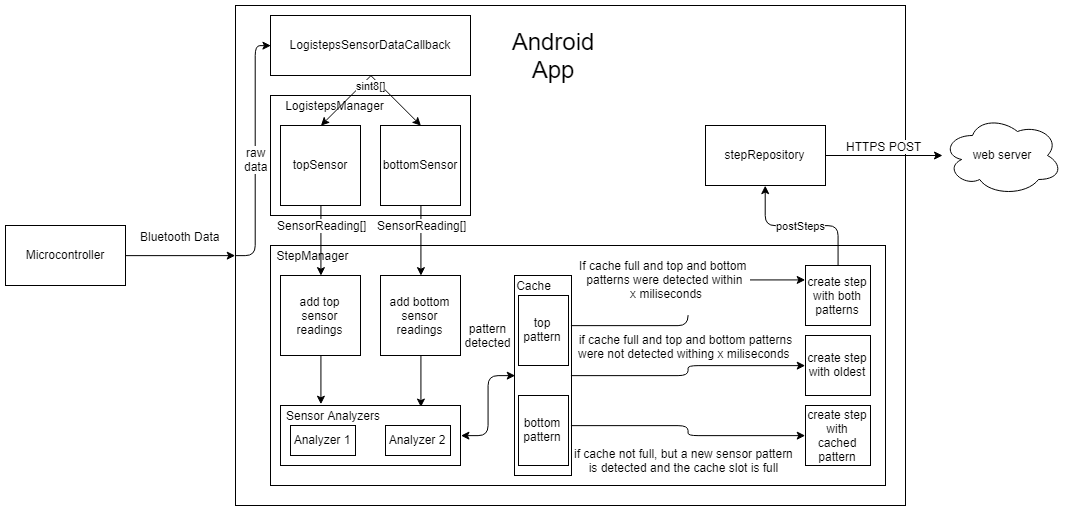

The diagram above was exported from draw.io. Its source (the exported page's mxGraphModel, read from the mxfile embedded in the PNG):
<mxGraphModel dx="1586" dy="627" grid="1" gridSize="10" guides="1" tooltips="1" connect="1" arrows="1" fold="1" page="1" pageScale="1" pageWidth="850" pageHeight="1100" math="0" shadow="0">
  <root>
    <mxCell id="0" />
    <mxCell id="1" parent="0" />
    <mxCell id="_X1Hi8sjXNQc-nEfM6Tk-1" value="Microcontroller" style="rounded=0;whiteSpace=wrap;html=1;" parent="1" vertex="1">
      <mxGeometry x="60" y="300" width="120" height="60" as="geometry" />
    </mxCell>
    <mxCell id="_X1Hi8sjXNQc-nEfM6Tk-2" value="" style="rounded=0;whiteSpace=wrap;html=1;" parent="1" vertex="1">
      <mxGeometry x="290" y="80" width="670" height="500" as="geometry" />
    </mxCell>
    <mxCell id="_X1Hi8sjXNQc-nEfM6Tk-3" value="" style="endArrow=classic;html=1;entryX=0;entryY=0.5;entryDx=0;entryDy=0;exitX=1;exitY=0.5;exitDx=0;exitDy=0;" parent="1" source="_X1Hi8sjXNQc-nEfM6Tk-1" target="_X1Hi8sjXNQc-nEfM6Tk-2" edge="1">
      <mxGeometry width="50" height="50" relative="1" as="geometry">
        <mxPoint x="150" y="400" as="sourcePoint" />
        <mxPoint x="200" y="350" as="targetPoint" />
      </mxGeometry>
    </mxCell>
    <mxCell id="_X1Hi8sjXNQc-nEfM6Tk-4" value="Bluetooth Data&lt;br&gt;" style="text;html=1;resizable=0;points=[];align=center;verticalAlign=middle;labelBackgroundColor=#ffffff;" parent="_X1Hi8sjXNQc-nEfM6Tk-3" vertex="1" connectable="0">
      <mxGeometry x="0.2621" y="-2" relative="1" as="geometry">
        <mxPoint x="-16" y="-22" as="offset" />
      </mxGeometry>
    </mxCell>
    <mxCell id="_X1Hi8sjXNQc-nEfM6Tk-6" value="LogistepsSensorDataCallback" style="rounded=0;whiteSpace=wrap;html=1;" parent="1" vertex="1">
      <mxGeometry x="325" y="90" width="200" height="60" as="geometry" />
    </mxCell>
    <mxCell id="_X1Hi8sjXNQc-nEfM6Tk-8" value="" style="endArrow=classic;html=1;entryX=0;entryY=0.5;entryDx=0;entryDy=0;exitX=0;exitY=0.5;exitDx=0;exitDy=0;edgeStyle=orthogonalEdgeStyle;" parent="1" source="_X1Hi8sjXNQc-nEfM6Tk-2" target="_X1Hi8sjXNQc-nEfM6Tk-6" edge="1">
      <mxGeometry width="50" height="50" relative="1" as="geometry">
        <mxPoint x="50" y="430" as="sourcePoint" />
        <mxPoint x="100" y="380" as="targetPoint" />
        <Array as="points">
          <mxPoint x="310" y="330" />
          <mxPoint x="310" y="120" />
        </Array>
      </mxGeometry>
    </mxCell>
    <mxCell id="_X1Hi8sjXNQc-nEfM6Tk-40" value="raw&lt;br&gt;data&lt;br&gt;" style="text;html=1;resizable=0;points=[];align=center;verticalAlign=middle;labelBackgroundColor=#ffffff;" parent="_X1Hi8sjXNQc-nEfM6Tk-8" vertex="1" connectable="0">
      <mxGeometry x="-0.3487" y="-6" relative="1" as="geometry">
        <mxPoint x="-6" y="-37" as="offset" />
      </mxGeometry>
    </mxCell>
    <mxCell id="_X1Hi8sjXNQc-nEfM6Tk-9" value="" style="rounded=0;whiteSpace=wrap;html=1;" parent="1" vertex="1">
      <mxGeometry x="325" y="170" width="200" height="120" as="geometry" />
    </mxCell>
    <mxCell id="_X1Hi8sjXNQc-nEfM6Tk-10" value="topSensor" style="whiteSpace=wrap;html=1;aspect=fixed;" parent="1" vertex="1">
      <mxGeometry x="335" y="200" width="80" height="80" as="geometry" />
    </mxCell>
    <mxCell id="_X1Hi8sjXNQc-nEfM6Tk-11" value="bottomSensor" style="whiteSpace=wrap;html=1;aspect=fixed;" parent="1" vertex="1">
      <mxGeometry x="435" y="200" width="80" height="80" as="geometry" />
    </mxCell>
    <mxCell id="_X1Hi8sjXNQc-nEfM6Tk-13" value="LogistepsManager" style="text;html=1;strokeColor=none;fillColor=none;align=center;verticalAlign=middle;whiteSpace=wrap;rounded=0;" parent="1" vertex="1">
      <mxGeometry x="335" y="170" width="110" height="20" as="geometry" />
    </mxCell>
    <mxCell id="_X1Hi8sjXNQc-nEfM6Tk-14" value="" style="endArrow=classic;html=1;exitX=0.5;exitY=1;exitDx=0;exitDy=0;entryX=0.5;entryY=0;entryDx=0;entryDy=0;" parent="1" source="_X1Hi8sjXNQc-nEfM6Tk-6" target="_X1Hi8sjXNQc-nEfM6Tk-10" edge="1">
      <mxGeometry width="50" height="50" relative="1" as="geometry">
        <mxPoint x="50" y="430" as="sourcePoint" />
        <mxPoint x="100" y="380" as="targetPoint" />
      </mxGeometry>
    </mxCell>
    <mxCell id="_X1Hi8sjXNQc-nEfM6Tk-15" value="sint8[]" style="endArrow=classic;html=1;exitX=0.5;exitY=1;exitDx=0;exitDy=0;entryX=0.5;entryY=0;entryDx=0;entryDy=0;" parent="1" source="_X1Hi8sjXNQc-nEfM6Tk-6" target="_X1Hi8sjXNQc-nEfM6Tk-11" edge="1">
      <mxGeometry x="-0.8" y="-7" width="50" height="50" relative="1" as="geometry">
        <mxPoint x="320" y="330" as="sourcePoint" />
        <mxPoint x="370" y="280" as="targetPoint" />
        <mxPoint as="offset" />
      </mxGeometry>
    </mxCell>
    <mxCell id="_X1Hi8sjXNQc-nEfM6Tk-17" value="" style="rounded=0;whiteSpace=wrap;html=1;" parent="1" vertex="1">
      <mxGeometry x="325" y="320" width="615" height="240" as="geometry" />
    </mxCell>
    <mxCell id="_X1Hi8sjXNQc-nEfM6Tk-18" value="add top&lt;br&gt;sensor&lt;br&gt;readings&lt;br&gt;" style="whiteSpace=wrap;html=1;aspect=fixed;" parent="1" vertex="1">
      <mxGeometry x="335" y="350" width="80" height="80" as="geometry" />
    </mxCell>
    <mxCell id="_X1Hi8sjXNQc-nEfM6Tk-19" value="add bottom&lt;br&gt;sensor&lt;br&gt;readings&lt;br&gt;" style="whiteSpace=wrap;html=1;aspect=fixed;" parent="1" vertex="1">
      <mxGeometry x="435" y="350" width="80" height="80" as="geometry" />
    </mxCell>
    <mxCell id="_X1Hi8sjXNQc-nEfM6Tk-20" value="StepManager" style="text;html=1;strokeColor=none;fillColor=none;align=center;verticalAlign=middle;whiteSpace=wrap;rounded=0;" parent="1" vertex="1">
      <mxGeometry x="325" y="320" width="85" height="20" as="geometry" />
    </mxCell>
    <mxCell id="_X1Hi8sjXNQc-nEfM6Tk-21" value="" style="endArrow=classic;html=1;exitX=0.5;exitY=1;exitDx=0;exitDy=0;entryX=0.5;entryY=0;entryDx=0;entryDy=0;" parent="1" source="_X1Hi8sjXNQc-nEfM6Tk-11" target="_X1Hi8sjXNQc-nEfM6Tk-19" edge="1">
      <mxGeometry width="50" height="50" relative="1" as="geometry">
        <mxPoint x="570" y="340" as="sourcePoint" />
        <mxPoint x="620" y="290" as="targetPoint" />
      </mxGeometry>
    </mxCell>
    <mxCell id="_X1Hi8sjXNQc-nEfM6Tk-41" value="SensorReading[]" style="text;html=1;resizable=0;points=[];align=center;verticalAlign=middle;labelBackgroundColor=#ffffff;" parent="_X1Hi8sjXNQc-nEfM6Tk-21" vertex="1" connectable="0">
      <mxGeometry x="-0.2935" y="1" relative="1" as="geometry">
        <mxPoint x="-1" y="-5" as="offset" />
      </mxGeometry>
    </mxCell>
    <mxCell id="_X1Hi8sjXNQc-nEfM6Tk-22" value="" style="endArrow=classic;html=1;exitX=0.5;exitY=1;exitDx=0;exitDy=0;entryX=0.5;entryY=0;entryDx=0;entryDy=0;" parent="1" source="_X1Hi8sjXNQc-nEfM6Tk-10" target="_X1Hi8sjXNQc-nEfM6Tk-18" edge="1">
      <mxGeometry width="50" height="50" relative="1" as="geometry">
        <mxPoint x="590" y="380" as="sourcePoint" />
        <mxPoint x="640" y="330" as="targetPoint" />
      </mxGeometry>
    </mxCell>
    <mxCell id="_X1Hi8sjXNQc-nEfM6Tk-42" value="SensorReading[]" style="text;html=1;resizable=0;points=[];align=center;verticalAlign=middle;labelBackgroundColor=#ffffff;" parent="_X1Hi8sjXNQc-nEfM6Tk-22" vertex="1" connectable="0">
      <mxGeometry x="-0.3792" relative="1" as="geometry">
        <mxPoint y="-2" as="offset" />
      </mxGeometry>
    </mxCell>
    <mxCell id="_X1Hi8sjXNQc-nEfM6Tk-23" value="" style="rounded=0;whiteSpace=wrap;html=1;" parent="1" vertex="1">
      <mxGeometry x="335" y="480" width="180" height="60" as="geometry" />
    </mxCell>
    <mxCell id="_X1Hi8sjXNQc-nEfM6Tk-24" value="" style="endArrow=classic;html=1;exitX=0.5;exitY=1;exitDx=0;exitDy=0;entryX=0.382;entryY=-0.062;entryDx=0;entryDy=0;entryPerimeter=0;" parent="1" source="_X1Hi8sjXNQc-nEfM6Tk-18" target="Z--FOqEF6ScYfPb_eXLJ-1" edge="1">
      <mxGeometry width="50" height="50" relative="1" as="geometry">
        <mxPoint x="590" y="490" as="sourcePoint" />
        <mxPoint x="640" y="440" as="targetPoint" />
      </mxGeometry>
    </mxCell>
    <mxCell id="_X1Hi8sjXNQc-nEfM6Tk-25" value="" style="endArrow=classic;html=1;exitX=0.5;exitY=1;exitDx=0;exitDy=0;entryX=0.779;entryY=0.016;entryDx=0;entryDy=0;entryPerimeter=0;" parent="1" source="_X1Hi8sjXNQc-nEfM6Tk-19" target="_X1Hi8sjXNQc-nEfM6Tk-23" edge="1">
      <mxGeometry width="50" height="50" relative="1" as="geometry">
        <mxPoint x="570" y="460" as="sourcePoint" />
        <mxPoint x="620" y="410" as="targetPoint" />
      </mxGeometry>
    </mxCell>
    <mxCell id="_X1Hi8sjXNQc-nEfM6Tk-26" value="create step with both patterns" style="rounded=0;whiteSpace=wrap;html=1;" parent="1" vertex="1">
      <mxGeometry x="860" y="340" width="65" height="60" as="geometry" />
    </mxCell>
    <mxCell id="_X1Hi8sjXNQc-nEfM6Tk-33" value="stepRepository" style="rounded=0;whiteSpace=wrap;html=1;" parent="1" vertex="1">
      <mxGeometry x="760" y="200" width="120" height="60" as="geometry" />
    </mxCell>
    <mxCell id="_X1Hi8sjXNQc-nEfM6Tk-34" value="postSteps" style="endArrow=classic;html=1;exitX=0.5;exitY=0;exitDx=0;exitDy=0;entryX=0.5;entryY=1;entryDx=0;entryDy=0;edgeStyle=elbowEdgeStyle;elbow=vertical;" parent="1" source="_X1Hi8sjXNQc-nEfM6Tk-26" target="_X1Hi8sjXNQc-nEfM6Tk-33" edge="1">
      <mxGeometry width="50" height="50" relative="1" as="geometry">
        <mxPoint x="720" y="380" as="sourcePoint" />
        <mxPoint x="770" y="330" as="targetPoint" />
      </mxGeometry>
    </mxCell>
    <mxCell id="_X1Hi8sjXNQc-nEfM6Tk-35" value="web server" style="ellipse;shape=cloud;whiteSpace=wrap;html=1;" parent="1" vertex="1">
      <mxGeometry x="997" y="190" width="120" height="80" as="geometry" />
    </mxCell>
    <mxCell id="_X1Hi8sjXNQc-nEfM6Tk-36" value="" style="endArrow=classic;html=1;exitX=1;exitY=0.5;exitDx=0;exitDy=0;" parent="1" target="_X1Hi8sjXNQc-nEfM6Tk-35" edge="1">
      <mxGeometry width="50" height="50" relative="1" as="geometry">
        <mxPoint x="880" y="230" as="sourcePoint" />
        <mxPoint x="927" y="234" as="targetPoint" />
      </mxGeometry>
    </mxCell>
    <mxCell id="_X1Hi8sjXNQc-nEfM6Tk-37" value="HTTPS POST" style="text;html=1;resizable=0;points=[];align=center;verticalAlign=middle;labelBackgroundColor=#ffffff;" parent="_X1Hi8sjXNQc-nEfM6Tk-36" vertex="1" connectable="0">
      <mxGeometry x="-0.4391" relative="1" as="geometry">
        <mxPoint x="25.5" y="-10" as="offset" />
      </mxGeometry>
    </mxCell>
    <mxCell id="_X1Hi8sjXNQc-nEfM6Tk-38" value="&lt;font style=&quot;font-size: 24px&quot;&gt;Android App&lt;/font&gt;" style="text;html=1;strokeColor=none;fillColor=none;align=center;verticalAlign=middle;whiteSpace=wrap;rounded=0;" parent="1" vertex="1">
      <mxGeometry x="552.5" y="100" width="110" height="60" as="geometry" />
    </mxCell>
    <mxCell id="Z--FOqEF6ScYfPb_eXLJ-1" value="Sensor Analyzers" style="text;html=1;strokeColor=none;fillColor=none;align=center;verticalAlign=middle;whiteSpace=wrap;rounded=0;" vertex="1" parent="1">
      <mxGeometry x="335" y="480" width="105" height="20" as="geometry" />
    </mxCell>
    <mxCell id="Z--FOqEF6ScYfPb_eXLJ-2" value="Analyzer 1" style="rounded=0;whiteSpace=wrap;html=1;" vertex="1" parent="1">
      <mxGeometry x="345" y="500" width="65" height="30" as="geometry" />
    </mxCell>
    <mxCell id="Z--FOqEF6ScYfPb_eXLJ-3" value="Analyzer 2" style="rounded=0;whiteSpace=wrap;html=1;" vertex="1" parent="1">
      <mxGeometry x="440" y="500" width="65" height="30" as="geometry" />
    </mxCell>
    <mxCell id="Z--FOqEF6ScYfPb_eXLJ-4" value="" style="rounded=0;whiteSpace=wrap;html=1;" vertex="1" parent="1">
      <mxGeometry x="569" y="350" width="57" height="200" as="geometry" />
    </mxCell>
    <mxCell id="Z--FOqEF6ScYfPb_eXLJ-5" value="Cache" style="text;html=1;strokeColor=none;fillColor=none;align=center;verticalAlign=middle;whiteSpace=wrap;rounded=0;" vertex="1" parent="1">
      <mxGeometry x="568.5" y="350" width="40" height="20" as="geometry" />
    </mxCell>
    <mxCell id="Z--FOqEF6ScYfPb_eXLJ-6" value="top&lt;br&gt;pattern&lt;br&gt;" style="rounded=0;whiteSpace=wrap;html=1;" vertex="1" parent="1">
      <mxGeometry x="573" y="370" width="50" height="70" as="geometry" />
    </mxCell>
    <mxCell id="Z--FOqEF6ScYfPb_eXLJ-7" value="bottom&lt;br&gt;pattern&lt;br&gt;" style="rounded=0;whiteSpace=wrap;html=1;" vertex="1" parent="1">
      <mxGeometry x="573" y="470" width="50" height="70" as="geometry" />
    </mxCell>
    <mxCell id="Z--FOqEF6ScYfPb_eXLJ-8" value="" style="endArrow=classic;startArrow=classic;html=1;exitX=1;exitY=0.5;exitDx=0;exitDy=0;entryX=0;entryY=0.5;entryDx=0;entryDy=0;edgeStyle=elbowEdgeStyle;" edge="1" parent="1" source="_X1Hi8sjXNQc-nEfM6Tk-23" target="Z--FOqEF6ScYfPb_eXLJ-4">
      <mxGeometry width="50" height="50" relative="1" as="geometry">
        <mxPoint x="940" y="540" as="sourcePoint" />
        <mxPoint x="990" y="490" as="targetPoint" />
      </mxGeometry>
    </mxCell>
    <mxCell id="Z--FOqEF6ScYfPb_eXLJ-9" value="pattern&lt;br&gt;detected&lt;br&gt;" style="text;html=1;strokeColor=none;fillColor=none;align=center;verticalAlign=middle;whiteSpace=wrap;rounded=0;" vertex="1" parent="1">
      <mxGeometry x="522" y="400" width="40" height="20" as="geometry" />
    </mxCell>
    <mxCell id="Z--FOqEF6ScYfPb_eXLJ-10" value="" style="endArrow=classic;html=1;exitX=1;exitY=0.25;exitDx=0;exitDy=0;entryX=0;entryY=0.25;entryDx=0;entryDy=0;edgeStyle=elbowEdgeStyle;" edge="1" parent="1" source="Z--FOqEF6ScYfPb_eXLJ-4" target="_X1Hi8sjXNQc-nEfM6Tk-26">
      <mxGeometry width="50" height="50" relative="1" as="geometry">
        <mxPoint x="670" y="480" as="sourcePoint" />
        <mxPoint x="720" y="430" as="targetPoint" />
      </mxGeometry>
    </mxCell>
    <mxCell id="Z--FOqEF6ScYfPb_eXLJ-11" value="If cache full and top and bottom &lt;br&gt;patterns were detected within&lt;br&gt;&amp;nbsp;x miliseconds&lt;br&gt;&lt;br&gt;" style="text;html=1;resizable=0;points=[];align=center;verticalAlign=middle;labelBackgroundColor=#ffffff;" vertex="1" connectable="0" parent="Z--FOqEF6ScYfPb_eXLJ-10">
      <mxGeometry x="0.2087" y="-1" relative="1" as="geometry">
        <mxPoint x="-30" y="4" as="offset" />
      </mxGeometry>
    </mxCell>
    <mxCell id="Z--FOqEF6ScYfPb_eXLJ-15" value="create step with oldest" style="rounded=0;whiteSpace=wrap;html=1;" vertex="1" parent="1">
      <mxGeometry x="860" y="410" width="65" height="60" as="geometry" />
    </mxCell>
    <mxCell id="Z--FOqEF6ScYfPb_eXLJ-16" value="" style="endArrow=classic;html=1;exitX=1;exitY=0.5;exitDx=0;exitDy=0;entryX=0;entryY=0.5;entryDx=0;entryDy=0;edgeStyle=elbowEdgeStyle;" edge="1" parent="1" source="Z--FOqEF6ScYfPb_eXLJ-4" target="Z--FOqEF6ScYfPb_eXLJ-15">
      <mxGeometry width="50" height="50" relative="1" as="geometry">
        <mxPoint x="700" y="490" as="sourcePoint" />
        <mxPoint x="750" y="440" as="targetPoint" />
      </mxGeometry>
    </mxCell>
    <mxCell id="Z--FOqEF6ScYfPb_eXLJ-17" value="if cache full and top and bottom patterns&lt;br&gt;were not detected withing x miliseconds&amp;nbsp;" style="text;html=1;resizable=0;points=[];align=center;verticalAlign=middle;labelBackgroundColor=#ffffff;" vertex="1" connectable="0" parent="Z--FOqEF6ScYfPb_eXLJ-16">
      <mxGeometry x="0.3404" y="-5" relative="1" as="geometry">
        <mxPoint x="-40" y="-25" as="offset" />
      </mxGeometry>
    </mxCell>
    <mxCell id="Z--FOqEF6ScYfPb_eXLJ-20" value="create step with cached pattern" style="rounded=0;whiteSpace=wrap;html=1;" vertex="1" parent="1">
      <mxGeometry x="860" y="480" width="65" height="60" as="geometry" />
    </mxCell>
    <mxCell id="Z--FOqEF6ScYfPb_eXLJ-21" value="" style="endArrow=classic;html=1;entryX=0;entryY=0.5;entryDx=0;entryDy=0;exitX=1;exitY=0.75;exitDx=0;exitDy=0;edgeStyle=elbowEdgeStyle;" edge="1" parent="1" source="Z--FOqEF6ScYfPb_eXLJ-4" target="Z--FOqEF6ScYfPb_eXLJ-20">
      <mxGeometry width="50" height="50" relative="1" as="geometry">
        <mxPoint x="560" y="580" as="sourcePoint" />
        <mxPoint x="610" y="530" as="targetPoint" />
      </mxGeometry>
    </mxCell>
    <mxCell id="Z--FOqEF6ScYfPb_eXLJ-22" value="if cache not full, but a new sensor pattern&lt;br&gt;is detected and the cache slot is full&lt;br&gt;" style="text;html=1;resizable=0;points=[];align=center;verticalAlign=middle;labelBackgroundColor=#ffffff;" vertex="1" connectable="0" parent="Z--FOqEF6ScYfPb_eXLJ-21">
      <mxGeometry x="0.2374" y="5" relative="1" as="geometry">
        <mxPoint x="-29.5" y="29" as="offset" />
      </mxGeometry>
    </mxCell>
  </root>
</mxGraphModel>